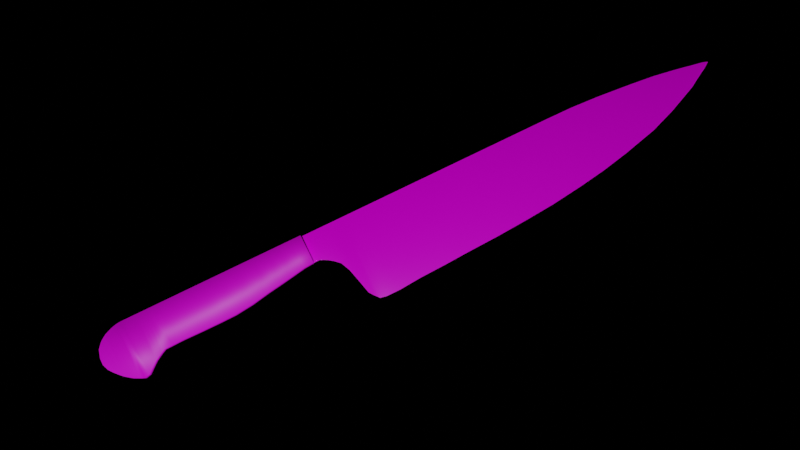 # Source: Kitchenknife_lowpoly.blend  (saved by Blender 2.80.75; exported with 4.5.12 LTS)
import bpy
from mathutils import Matrix  # noqa: F401  (used for matrix-valued properties, if any)

bpy.ops.wm.read_factory_settings(use_empty=True)
scene = bpy.context.scene
scene.name = 'Scene'

# ---- collections
col_collection = bpy.data.collections.new('Collection'); scene.collection.children.link(col_collection)

# ---- images (referenced by path relative to the original .blend; pixels are not part of the script)
import os
ASSET_DIR = os.environ.get("B2B_ASSET_DIR", "")  # directory of the original .blend (textures are referenced by path, not embedded)
HERE = os.path.dirname(os.path.abspath(__file__))  # packed textures are extracted next to this script under _unpacked/

def load_image(name, relpath, width, height, colorspace="sRGB"):
    """Load a texture the original file referenced (path relative to the .blend, or extracted next to this script)."""
    p = next((c for c in (os.path.join(HERE, relpath), os.path.join(ASSET_DIR, relpath)) if relpath and os.path.exists(c)), "")
    if p:
        img = bpy.data.images.load(p, check_existing=True)
        img.name = name
    else:  # same state as the original file: an image datablock whose file is absent (Cycles renders it pink)
        img = bpy.data.images.new(name, width, height)
        img.source = "FILE"
        img.filepath = "//" + (relpath or name)
    img.colorspace_settings.name = colorspace
    return img
img_knifetexture_jpg = load_image('KnifeTexture.jpg', 'Texture/KnifeTexture.jpg', 1024, 1024, 'sRGB')

# ---- materials (node trees are filled in below, after node groups)
mat_handle = bpy.data.materials.new('Handle')
mat_blade = bpy.data.materials.new('Blade')

# ---- material node trees
mat_handle.use_nodes = True; mat_handle.node_tree.nodes.clear()
_N = mat_handle.node_tree.nodes; _L = mat_handle.node_tree.links
n0 = _N.new('ShaderNodeOutputMaterial'); n0.name = 'Material Output'; n0.location = (300, 300)
n1 = _N.new('ShaderNodeBsdfPrincipled'); n1.name = 'Principled BSDF'; n1.location = (10, 300)
n1.distribution = 'GGX'
n1.subsurface_method = 'BURLEY'
n1.inputs[3].default_value = 1.45
n1.inputs[27].default_value = (0.0, 0.0, 0.0, 1.0)
n1.inputs[28].default_value = 1.0
n2 = _N.new('ShaderNodeTexImage'); n2.name = 'Image Texture'; n2.location = (-337, 244)
n2.image = img_knifetexture_jpg
_L.new(n1.outputs[0], n0.inputs[0])
_L.new(n2.outputs[0], n1.inputs[0])
n0.is_active_output = True
mat_blade.use_nodes = True; mat_blade.node_tree.nodes.clear()
_N = mat_blade.node_tree.nodes; _L = mat_blade.node_tree.links
n0 = _N.new('ShaderNodeOutputMaterial'); n0.name = 'Material Output'; n0.location = (300, 300)
n1 = _N.new('ShaderNodeBsdfPrincipled'); n1.name = 'Principled BSDF'; n1.location = (10, 300)
n1.distribution = 'GGX'
n1.subsurface_method = 'BURLEY'
n1.inputs[2].default_value = 0.2
n1.inputs[3].default_value = 1.45
n1.inputs[13].default_value = 0.8
n1.inputs[27].default_value = (0.0, 0.0, 0.0, 1.0)
n1.inputs[28].default_value = 1.0
n2 = _N.new('ShaderNodeTexImage'); n2.name = 'Image Texture'; n2.location = (-373, 228)
n2.image = img_knifetexture_jpg
_L.new(n1.outputs[0], n0.inputs[0])
_L.new(n2.outputs[0], n1.inputs[0])
n0.is_active_output = True

# ---- world
world_world = bpy.data.worlds.new('World'); scene.world = world_world
world_world.use_nodes = True; world_world.node_tree.nodes.clear()
_N = world_world.node_tree.nodes; _L = world_world.node_tree.links
n0 = _N.new('ShaderNodeOutputWorld'); n0.name = 'World Output'; n0.location = (300, 300)
n1 = _N.new('ShaderNodeBackground'); n1.name = 'Background'; n1.location = (10, 300)
n1.inputs[0].default_value = (0.0, 0.0, 0.0, 1.0)
_L.new(n1.outputs[0], n0.inputs[0])
n0.is_active_output = True
world_world.color = (0.05088, 0.05088, 0.05088)
world_world.use_sun_shadow = False
world_world.sun_shadow_jitter_overblur = 0.0

# ---- cameras
cam_camera = bpy.data.cameras.new('Camera')
cam_camera.clip_end = 100.0
cam_camera.ortho_scale = 7.314

# ---- lights
light_light = bpy.data.lights.new('Light', 'POINT')
light_light.transmission_factor = 0.0
light_light.energy = 1000.0
light_light.shadow_soft_size = 0.1
light_light.shadow_maximum_resolution = 0.006
light_light.use_absolute_resolution = True

# ---- meshes
me_cube_002 = bpy.data.meshes.new('Cube.002')
me_cube_002.from_pydata([(-2.646, -3.525, -1.0), (-2.646, -3.525, 1.0), (-2.646, 1.622, -1.0), (-2.646, 1.622, 1.0), (-2.253, -2.727, -1.0), (-2.253, -2.727, 1.0), (-2.253, 1.622, -1.0), (-2.253, 1.622, 1.0), (-2.835, -3.632, -1.0), (-2.835, -3.632, 1.0), (-2.835, 1.622, -1.0), (-2.835, 1.622, 1.0), (-2.986, -3.479, -1.0), (-2.986, -3.479, 1.0), (-2.986, 1.578, -1.0), (-2.986, 1.578, 1.0), (-3.194, -3.233, -1.0), (-3.194, -3.233, 1.0), (-3.194, 1.445, -1.0), (-3.194, 1.445, 1.0), (-3.453, -2.773, -1.0), (-3.453, -2.773, 1.0), (-3.453, 1.193, -1.0), (-3.453, 1.193, 1.0), (-3.547, -2.558, -1.0), (-3.547, -2.558, 1.0), (-3.547, 1.038, -1.0), (-3.547, 1.038, 1.0), (-3.673, -2.24, -1.0), (-3.673, -2.24, 1.0), (-3.673, 0.8232, -1.0), (-3.673, 0.8232, 1.0), (-3.78, -1.944, -1.0), (-3.78, -1.944, 1.0), (-3.78, 0.5421, -1.0), (-3.78, 0.5421, 1.0), (-3.875, -1.641, -1.0), (-3.875, -1.641, 1.0), (-3.875, 0.2535, -1.0), (-3.875, 0.2535, 1.0), (-3.963, -1.101, -1.0), (-3.963, -1.101, 1.0), (-3.963, -0.4864, -1.0), (-3.963, -0.4864, 1.0), (-2.096, -2.498, -1.0), (-2.096, -2.498, 1.0), (-2.096, 1.622, -1.0), (-2.096, 1.622, 1.0), (-1.944, -2.29, -1.0), (-1.944, -2.29, 1.0), (-1.944, 1.622, -1.0), (-1.944, 1.622, 1.0), (-1.812, -2.135, -1.0), (-1.812, -2.135, 1.0), (-1.812, 1.622, -1.0), (-1.812, 1.622, 1.0), (-1.478, -2.12, -1.0), (-1.478, -2.12, 1.0), (-1.478, 1.622, -1.0), (-1.478, 1.622, 1.0), (-1.125, -2.098, -1.0), (-1.125, -2.098, 1.0), (-1.125, 1.622, -1.0), (-1.125, 1.622, 1.0), (-0.4186, -2.128, -1.0), (-0.4186, -2.128, 1.0), (-0.4186, 1.622, -1.0), (-0.4186, 1.622, 1.0), (0.3128, -2.135, -1.0), (0.3128, -2.135, 1.0), (0.3128, 1.622, -1.0), (0.3128, 1.622, 1.0), (0.8991, -2.113, -1.0), (0.8991, -2.113, 1.0), (0.8991, 1.622, -1.0), (0.8991, 1.622, 1.0), (1.58, -1.935, -1.0), (1.58, -1.935, 1.0), (1.58, 1.622, -1.0), (1.58, 1.622, 1.0), (2.274, -1.625, -1.0), (2.274, -1.625, 1.0), (2.274, 1.622, -1.0), (2.274, 1.622, 1.0), (2.841, -1.417, -1.0), (2.841, -1.417, 1.0), (2.841, 1.622, -1.0), (2.841, 1.622, 1.0), (3.27, -1.247, -1.0), (3.27, -1.247, 1.0), (3.27, 1.622, -1.0), (3.27, 1.622, 1.0), (3.78, -1.033, -1.0), (3.78, -1.033, 1.0), (3.78, 1.622, -1.0), (3.78, 1.622, 1.0), (4.146, -0.9734, -1.0), (4.146, -0.9734, 1.0), (4.146, 1.622, -1.0), (4.146, 1.622, 1.0)], [], [(1, 3, 11, 9), (2, 3, 7, 6), (5, 4, 44, 45), (4, 5, 1, 0), (2, 6, 4, 0), (7, 3, 1, 5), (11, 10, 14, 15), (2, 0, 8, 10), (3, 2, 10, 11), (0, 1, 9, 8), (13, 15, 19, 17), (8, 9, 13, 12), (9, 11, 15, 13), (10, 8, 12, 14), (19, 18, 22, 23), (14, 12, 16, 18), (15, 14, 18, 19), (12, 13, 17, 16), (20, 21, 25, 24), (16, 17, 21, 20), (17, 19, 23, 21), (18, 16, 20, 22), (25, 27, 31, 29), (21, 23, 27, 25), (22, 20, 24, 26), (23, 22, 26, 27), (31, 30, 34, 35), (26, 24, 28, 30), (27, 26, 30, 31), (24, 25, 29, 28), (33, 35, 39, 37), (28, 29, 33, 32), (29, 31, 35, 33), (30, 28, 32, 34), (37, 39, 43, 41), (34, 32, 36, 38), (35, 34, 38, 39), (32, 33, 37, 36), (40, 41, 43, 42), (38, 36, 40, 42), (39, 38, 42, 43), (36, 37, 41, 40), (47, 45, 49, 51), (4, 6, 46, 44), (7, 5, 45, 47), (6, 7, 47, 46), (50, 51, 55, 54), (46, 47, 51, 50), (45, 44, 48, 49), (44, 46, 50, 48), (53, 52, 56, 57), (49, 48, 52, 53), (48, 50, 54, 52), (51, 49, 53, 55), (59, 57, 61, 63), (52, 54, 58, 56), (55, 53, 57, 59), (54, 55, 59, 58), (61, 60, 64, 65), (58, 59, 63, 62), (57, 56, 60, 61), (56, 58, 62, 60), (64, 66, 70, 68), (60, 62, 66, 64), (63, 61, 65, 67), (62, 63, 67, 66), (71, 69, 73, 75), (67, 65, 69, 71), (66, 67, 71, 70), (65, 64, 68, 69), (73, 72, 76, 77), (70, 71, 75, 74), (69, 68, 72, 73), (68, 70, 74, 72), (79, 77, 81, 83), (72, 74, 78, 76), (75, 73, 77, 79), (74, 75, 79, 78), (83, 81, 85, 87), (78, 79, 83, 82), (77, 76, 80, 81), (76, 78, 82, 80), (85, 84, 88, 89), (82, 83, 87, 86), (81, 80, 84, 85), (80, 82, 86, 84), (91, 89, 93, 95), (84, 86, 90, 88), (87, 85, 89, 91), (86, 87, 91, 90), (94, 95, 99, 98), (90, 91, 95, 94), (89, 88, 92, 93), (88, 90, 94, 92), (98, 99, 97, 96), (93, 92, 96, 97), (92, 94, 98, 96), (95, 93, 97, 99)])
me_cube_002.polygons.foreach_set('use_smooth', [True] * 98)
_uv = me_cube_002.uv_layers.new(name='UVMap')
_uv.uv.foreach_set('vector', [0.5219, 0.08228, 0.4389, 0.08228, 0.4389, 0.07485, 0.5236, 0.07485, 0.4389, 0.08228, 0.4389, 0.08228, 0.4389, 0.09767, 0.4389, 0.09767, 0.509, 0.09767, 0.509, 0.09767, 0.5053, 0.1039, 0.5053, 0.1039, 0.509, 0.09767, 0.509, 0.09767, 0.5219, 0.08228, 0.5219, 0.08228, 0.4389, 0.08228, 0.4389, 0.09767, 0.509, 0.09767, 0.5219, 0.08228, 0.4389, 0.09767, 0.4389, 0.08228, 0.5219, 0.08228, 0.509, 0.09767, 0.4389, 0.07485, 0.4389, 0.07485, 0.4396, 0.06891, 0.4396, 0.06891, 0.4389, 0.08228, 0.5219, 0.08228, 0.5236, 0.07485, 0.4389, 0.07485, 0.4389, 0.08228, 0.4389, 0.08228, 0.4389, 0.07485, 0.4389, 0.07485, 0.5219, 0.08228, 0.5219, 0.08228, 0.5236, 0.07485, 0.5236, 0.07485, 0.5211, 0.06891, 0.4396, 0.06891, 0.4417, 0.06075, 0.5172, 0.06075, 0.5236, 0.07485, 0.5236, 0.07485, 0.5211, 0.06891, 0.5211, 0.06891, 0.5236, 0.07485, 0.4389, 0.07485, 0.4396, 0.06891, 0.5211, 0.06891, 0.4389, 0.07485, 0.5236, 0.07485, 0.5211, 0.06891, 0.4396, 0.06891, 0.4417, 0.06075, 0.4417, 0.06075, 0.4458, 0.0506, 0.4458, 0.0506, 0.4396, 0.06891, 0.5211, 0.06891, 0.5172, 0.06075, 0.4417, 0.06075, 0.4396, 0.06891, 0.4396, 0.06891, 0.4417, 0.06075, 0.4417, 0.06075, 0.5211, 0.06891, 0.5211, 0.06891, 0.5172, 0.06075, 0.5172, 0.06075, 0.5098, 0.0506, 0.5098, 0.0506, 0.5063, 0.04689, 0.5063, 0.04689, 0.5172, 0.06075, 0.5172, 0.06075, 0.5098, 0.0506, 0.5098, 0.0506, 0.5172, 0.06075, 0.4417, 0.06075, 0.4458, 0.0506, 0.5098, 0.0506, 0.4417, 0.06075, 0.5172, 0.06075, 0.5098, 0.0506, 0.4458, 0.0506, 0.5063, 0.04689, 0.4483, 0.04689, 0.4518, 0.04194, 0.5012, 0.04194, 0.5098, 0.0506, 0.4458, 0.0506, 0.4483, 0.04689, 0.5063, 0.04689, 0.4458, 0.0506, 0.5098, 0.0506, 0.5063, 0.04689, 0.4483, 0.04689, 0.4458, 0.0506, 0.4458, 0.0506, 0.4483, 0.04689, 0.4483, 0.04689, 0.4518, 0.04194, 0.4518, 0.04194, 0.4563, 0.03773, 0.4563, 0.03773, 0.4483, 0.04689, 0.5063, 0.04689, 0.5012, 0.04194, 0.4518, 0.04194, 0.4483, 0.04689, 0.4483, 0.04689, 0.4518, 0.04194, 0.4518, 0.04194, 0.5063, 0.04689, 0.5063, 0.04689, 0.5012, 0.04194, 0.5012, 0.04194, 0.4964, 0.03773, 0.4563, 0.03773, 0.4609, 0.03402, 0.4915, 0.03402, 0.5012, 0.04194, 0.5012, 0.04194, 0.4964, 0.03773, 0.4964, 0.03773, 0.5012, 0.04194, 0.4518, 0.04194, 0.4563, 0.03773, 0.4964, 0.03773, 0.4518, 0.04194, 0.5012, 0.04194, 0.4964, 0.03773, 0.4563, 0.03773, 0.4915, 0.03402, 0.4609, 0.03402, 0.4729, 0.03056, 0.4828, 0.03056, 0.4563, 0.03773, 0.4964, 0.03773, 0.4915, 0.03402, 0.4609, 0.03402, 0.4563, 0.03773, 0.4563, 0.03773, 0.4609, 0.03402, 0.4609, 0.03402, 0.4964, 0.03773, 0.4964, 0.03773, 0.4915, 0.03402, 0.4915, 0.03402, 0.4828, 0.03056, 0.4828, 0.03056, 0.4729, 0.03056, 0.4729, 0.03056, 0.4609, 0.03402, 0.4915, 0.03402, 0.4828, 0.03056, 0.4729, 0.03056, 0.4609, 0.03402, 0.4609, 0.03402, 0.4729, 0.03056, 0.4729, 0.03056, 0.4915, 0.03402, 0.4915, 0.03402, 0.4828, 0.03056, 0.4828, 0.03056, 0.4389, 0.1039, 0.5053, 0.1039, 0.502, 0.1098, 0.4389, 0.1098, 0.509, 0.09767, 0.4389, 0.09767, 0.4389, 0.1039, 0.5053, 0.1039, 0.4389, 0.09767, 0.509, 0.09767, 0.5053, 0.1039, 0.4389, 0.1039, 0.4389, 0.09767, 0.4389, 0.09767, 0.4389, 0.1039, 0.4389, 0.1039, 0.4389, 0.1098, 0.4389, 0.1098, 0.4389, 0.115, 0.4389, 0.115, 0.4389, 0.1039, 0.4389, 0.1039, 0.4389, 0.1098, 0.4389, 0.1098, 0.5053, 0.1039, 0.5053, 0.1039, 0.502, 0.1098, 0.502, 0.1098, 0.5053, 0.1039, 0.4389, 0.1039, 0.4389, 0.1098, 0.502, 0.1098, 0.4995, 0.115, 0.4995, 0.115, 0.4992, 0.1281, 0.4992, 0.1281, 0.502, 0.1098, 0.502, 0.1098, 0.4995, 0.115, 0.4995, 0.115, 0.502, 0.1098, 0.4389, 0.1098, 0.4389, 0.115, 0.4995, 0.115, 0.4389, 0.1098, 0.502, 0.1098, 0.4995, 0.115, 0.4389, 0.115, 0.4389, 0.1281, 0.4992, 0.1281, 0.4989, 0.142, 0.4389, 0.142, 0.4995, 0.115, 0.4389, 0.115, 0.4389, 0.1281, 0.4992, 0.1281, 0.4389, 0.115, 0.4995, 0.115, 0.4992, 0.1281, 0.4389, 0.1281, 0.4389, 0.115, 0.4389, 0.115, 0.4389, 0.1281, 0.4389, 0.1281, 0.4989, 0.142, 0.4989, 0.142, 0.4994, 0.1697, 0.4994, 0.1697, 0.4389, 0.1281, 0.4389, 0.1281, 0.4389, 0.142, 0.4389, 0.142, 0.4992, 0.1281, 0.4992, 0.1281, 0.4989, 0.142, 0.4989, 0.142, 0.4992, 0.1281, 0.4389, 0.1281, 0.4389, 0.142, 0.4989, 0.142, 0.4994, 0.1697, 0.4389, 0.1697, 0.4389, 0.1984, 0.4995, 0.1984, 0.4989, 0.142, 0.4389, 0.142, 0.4389, 0.1697, 0.4994, 0.1697, 0.4389, 0.142, 0.4989, 0.142, 0.4994, 0.1697, 0.4389, 0.1697, 0.4389, 0.142, 0.4389, 0.142, 0.4389, 0.1697, 0.4389, 0.1697, 0.4389, 0.1984, 0.4995, 0.1984, 0.4991, 0.2214, 0.4389, 0.2214, 0.4389, 0.1697, 0.4994, 0.1697, 0.4995, 0.1984, 0.4389, 0.1984, 0.4389, 0.1697, 0.4389, 0.1697, 0.4389, 0.1984, 0.4389, 0.1984, 0.4994, 0.1697, 0.4994, 0.1697, 0.4995, 0.1984, 0.4995, 0.1984, 0.4991, 0.2214, 0.4991, 0.2214, 0.4963, 0.2481, 0.4963, 0.2481, 0.4389, 0.1984, 0.4389, 0.1984, 0.4389, 0.2214, 0.4389, 0.2214, 0.4995, 0.1984, 0.4995, 0.1984, 0.4991, 0.2214, 0.4991, 0.2214, 0.4995, 0.1984, 0.4389, 0.1984, 0.4389, 0.2214, 0.4991, 0.2214, 0.4389, 0.2481, 0.4963, 0.2481, 0.4912, 0.2753, 0.4389, 0.2753, 0.4991, 0.2214, 0.4389, 0.2214, 0.4389, 0.2481, 0.4963, 0.2481, 0.4389, 0.2214, 0.4991, 0.2214, 0.4963, 0.2481, 0.4389, 0.2481, 0.4389, 0.2214, 0.4389, 0.2214, 0.4389, 0.2481, 0.4389, 0.2481, 0.4389, 0.2753, 0.4912, 0.2753, 0.4879, 0.2976, 0.4389, 0.2976, 0.4389, 0.2481, 0.4389, 0.2481, 0.4389, 0.2753, 0.4389, 0.2753, 0.4963, 0.2481, 0.4963, 0.2481, 0.4912, 0.2753, 0.4912, 0.2753, 0.4963, 0.2481, 0.4389, 0.2481, 0.4389, 0.2753, 0.4912, 0.2753, 0.4879, 0.2976, 0.4879, 0.2976, 0.4852, 0.3144, 0.4852, 0.3144, 0.4389, 0.2753, 0.4389, 0.2753, 0.4389, 0.2976, 0.4389, 0.2976, 0.4912, 0.2753, 0.4912, 0.2753, 0.4879, 0.2976, 0.4879, 0.2976, 0.4912, 0.2753, 0.4389, 0.2753, 0.4389, 0.2976, 0.4879, 0.2976, 0.4389, 0.3144, 0.4852, 0.3144, 0.4817, 0.3345, 0.4389, 0.3345, 0.4879, 0.2976, 0.4389, 0.2976, 0.4389, 0.3144, 0.4852, 0.3144, 0.4389, 0.2976, 0.4879, 0.2976, 0.4852, 0.3144, 0.4389, 0.3144, 0.4389, 0.2976, 0.4389, 0.2976, 0.4389, 0.3144, 0.4389, 0.3144, 0.4389, 0.3345, 0.4389, 0.3345, 0.4389, 0.3488, 0.4389, 0.3488, 0.4389, 0.3144, 0.4389, 0.3144, 0.4389, 0.3345, 0.4389, 0.3345, 0.4852, 0.3144, 0.4852, 0.3144, 0.4817, 0.3345, 0.4817, 0.3345, 0.4852, 0.3144, 0.4389, 0.3144, 0.4389, 0.3345, 0.4817, 0.3345, 0.4389, 0.3488, 0.4389, 0.3488, 0.4807, 0.3488, 0.4807, 0.3488, 0.4817, 0.3345, 0.4817, 0.3345, 0.4807, 0.3488, 0.4807, 0.3488, 0.4817, 0.3345, 0.4389, 0.3345, 0.4389, 0.3488, 0.4807, 0.3488, 0.4389, 0.3345, 0.4817, 0.3345, 0.4807, 0.3488, 0.4389, 0.3488])
me_cube_002.materials.append(mat_handle)
me_cube_002.use_remesh_preserve_volume = False
me_cube_002.use_remesh_preserve_attributes = False
me_cube_002.use_mirror_vertex_groups = False
me_cube_002.update()
me_cube_003 = bpy.data.meshes.new('Cube.003')
me_cube_003.from_pydata([(-1.0, -1.287, -1.0), (-1.0, -1.287, 1.0), (-1.0, 1.177, -1.0), (-1.0, 1.177, 1.0), (-0.6893, -1.287, -1.0), (-0.6893, -1.287, 1.0), (-0.6893, 1.177, -1.0), (-0.6893, 1.177, 1.0), (-0.4842, -1.287, -1.0), (-0.4842, -1.287, 1.0), (-0.4842, 1.431, -1.0), (-0.4842, 1.431, 1.0), (-0.2959, -1.287, -1.0), (-0.2959, -1.287, 1.0), (-0.2959, 1.775, -1.0), (-0.2959, 1.775, 1.0), (-0.1133, -1.287, -1.0), (-0.1133, -1.287, 1.0), (-0.1133, 2.224, -1.0), (-0.1133, 2.224, 1.0), (0.02668, -1.287, -1.0), (0.02668, -1.287, 1.0), (0.02668, 3.033, -1.0), (0.02668, 3.033, 1.0), (0.134, -1.287, -1.0), (0.134, -1.287, 1.0), (0.134, 4.065, -1.0), (0.134, 4.065, 1.0), (0.2639, -1.287, -1.0), (0.2639, -1.287, 1.0), (0.2639, 5.427, -1.0), (0.2639, 5.427, 1.0), (0.3769, -1.287, -1.0), (0.3769, -1.287, 1.0), (0.3769, 5.846, -1.0), (0.3769, 5.846, 1.0), (0.5237, -1.287, -1.0), (0.5237, -1.287, 1.0), (0.5237, 6.28, -1.0), (0.5237, 6.28, 1.0), (0.7384, -1.287, -1.0), (0.7384, -1.287, 1.0), (0.7384, 6.385, -1.0), (0.7384, 6.385, 1.0), (1.196, -1.287, -1.0), (1.196, -1.287, 1.0), (1.196, 6.385, -1.0), (1.196, 6.385, 1.0), (1.955, -1.287, -1.0), (1.955, -1.287, 1.0), (1.955, 6.23, -1.0), (1.955, 6.23, 1.0), (2.815, -1.287, -1.0), (2.815, -1.287, 1.0), (2.815, 6.152, -1.0), (2.815, 6.152, 1.0), (3.743, -1.287, -1.0), (3.743, -1.287, 1.0), (3.743, 6.023, -1.0), (3.743, 6.023, 1.0), (4.755, -1.287, -1.0), (4.755, -1.287, 1.0), (4.755, 5.919, -1.0), (4.755, 5.919, 1.0), (5.834, -1.287, -1.0), (5.834, -1.287, 1.0), (5.834, 5.738, -1.0), (5.834, 5.738, 1.0), (6.795, -1.287, -1.0), (6.795, -1.287, 1.0), (6.795, 5.532, -1.0), (6.795, 5.532, 1.0), (7.892, -1.287, -1.0), (7.892, -1.287, 1.0), (7.892, 5.169, -1.0), (7.892, 5.169, 1.0), (8.769, -1.261, -1.0), (8.769, -1.261, 1.0), (8.769, 4.807, -1.0), (8.769, 4.807, 1.0), (9.679, -1.132, -1.0), (9.679, -1.132, 1.0), (9.679, 4.316, -1.0), (9.679, 4.316, 1.0), (10.83, -0.8731, -1.0), (10.83, -0.8731, 1.0), (10.83, 3.566, -1.0), (10.83, 3.566, 1.0), (11.67, -0.6403, -1.0), (11.67, -0.6403, 1.0), (11.67, 2.764, -1.0), (11.67, 2.764, 1.0), (12.29, -0.3817, -1.0), (12.29, -0.3817, 1.0), (12.29, 2.04, -1.0), (12.29, 2.04, 1.0), (12.62, -0.2265, -1.0), (12.62, -0.2265, 1.0), (12.62, 1.652, -1.0), (12.62, 1.652, 1.0), (12.87, -0.09721, -1.0), (12.87, -0.09721, 1.0), (12.87, 1.251, -1.0), (12.87, 1.251, 1.0), (13.08, 0.00624, -1.0), (13.08, 0.00624, 1.0), (13.08, 0.9281, -1.0), (13.08, 0.9281, 1.0), (13.29, 0.1012, -1.0), (13.29, 0.1012, 1.0), (13.29, 0.6178, -1.0), (13.29, 0.6178, 1.0), (13.38, 0.1762, -1.0), (13.38, 0.1762, 1.0), (13.38, 0.4465, -1.0), (13.38, 0.4465, 1.0), (13.47, 0.2516, -1.0), (13.47, 0.2516, 1.0), (13.47, 0.2725, -1.0), (13.47, 0.2725, 1.0), (-1.0, -1.287, 0.0), (-1.0, 1.177, 0.0), (-0.6893, 1.177, 0.0), (-0.6893, -1.287, 0.0), (-0.4842, 1.431, 0.0), (-0.4842, -1.287, 0.0), (-0.2959, 1.775, 0.0), (-0.2959, -1.287, 0.0), (-0.1133, 2.224, 0.0), (-0.1133, -1.287, 0.0), (0.02668, 3.033, 0.0), (0.02668, -1.287, 0.0), (0.134, 4.065, 0.0), (0.134, -1.287, 0.0), (0.2639, 5.427, 0.0), (0.2639, -1.287, 0.0), (0.3769, 5.846, 0.0), (0.3769, -1.287, 0.0), (0.5237, 6.28, 0.0), (0.5237, -1.287, 0.0), (0.7384, 6.385, 0.0), (0.7384, -1.287, 0.0), (1.196, 6.385, 0.0), (1.196, -1.287, 0.0), (1.955, 6.23, 0.0), (1.955, -1.287, 0.0), (2.815, 6.152, 0.0), (2.815, -1.287, 0.0), (3.743, 6.023, 0.0), (3.743, -1.287, 0.0), (4.755, 5.919, 0.0), (4.755, -1.287, 0.0), (5.834, 5.738, 0.0), (5.834, -1.287, 0.0), (6.795, 5.532, 0.0), (6.795, -1.287, 0.0), (7.892, 5.169, 0.0), (7.892, -1.287, 0.0), (8.769, 4.807, 0.0), (8.769, -1.261, 0.0), (9.679, 4.316, 0.0), (9.679, -1.132, 0.0), (10.83, 3.566, 0.0), (10.83, -0.8731, 0.0), (11.67, 2.764, 0.0), (11.67, -0.6403, 0.0), (12.29, 2.04, 0.0), (12.29, -0.3817, 0.0), (12.62, 1.652, 0.0), (12.62, -0.2265, 0.0), (12.87, 1.251, 0.0), (12.87, -0.09721, 0.0), (13.08, 0.9281, 0.0), (13.08, 0.00624, 0.0), (13.29, 0.6178, 0.0), (13.29, 0.1012, 0.0), (13.38, 0.4465, 0.0), (13.38, 0.1762, 0.0), (13.47, 0.2725, 0.0), (13.47, 0.2516, 0.0)], [], [(120, 1, 3, 121), (121, 3, 7, 122), (7, 5, 9, 11), (123, 5, 1, 120), (2, 6, 4, 0), (7, 3, 1, 5), (11, 9, 13, 15), (122, 7, 11, 124), (123, 4, 8, 125), (4, 6, 10, 8), (127, 12, 16, 129), (124, 11, 15, 126), (125, 8, 12, 127), (8, 10, 14, 12), (19, 17, 21, 23), (12, 14, 18, 16), (15, 13, 17, 19), (126, 15, 19, 128), (23, 21, 25, 27), (128, 19, 23, 130), (129, 16, 20, 131), (16, 18, 22, 20), (133, 24, 28, 135), (130, 23, 27, 132), (131, 20, 24, 133), (20, 22, 26, 24), (31, 29, 33, 35), (24, 26, 30, 28), (27, 25, 29, 31), (132, 27, 31, 134), (136, 35, 39, 138), (134, 31, 35, 136), (135, 28, 32, 137), (28, 30, 34, 32), (139, 36, 40, 141), (137, 32, 36, 139), (32, 34, 38, 36), (35, 33, 37, 39), (43, 41, 45, 47), (36, 38, 42, 40), (39, 37, 41, 43), (138, 39, 43, 140), (143, 44, 48, 145), (140, 43, 47, 142), (141, 40, 44, 143), (40, 42, 46, 44), (48, 50, 54, 52), (44, 46, 50, 48), (47, 45, 49, 51), (142, 47, 51, 144), (55, 53, 57, 59), (51, 49, 53, 55), (144, 51, 55, 146), (145, 48, 52, 147), (149, 56, 60, 151), (146, 55, 59, 148), (147, 52, 56, 149), (52, 54, 58, 56), (63, 61, 65, 67), (56, 58, 62, 60), (59, 57, 61, 63), (148, 59, 63, 150), (67, 65, 69, 71), (150, 63, 67, 152), (151, 60, 64, 153), (60, 62, 66, 64), (155, 68, 72, 157), (152, 67, 71, 154), (153, 64, 68, 155), (64, 66, 70, 68), (75, 73, 77, 79), (68, 70, 74, 72), (71, 69, 73, 75), (154, 71, 75, 156), (158, 79, 83, 160), (156, 75, 79, 158), (157, 72, 76, 159), (72, 74, 78, 76), (161, 80, 84, 163), (159, 76, 80, 161), (76, 78, 82, 80), (79, 77, 81, 83), (87, 85, 89, 91), (80, 82, 86, 84), (83, 81, 85, 87), (160, 83, 87, 162), (165, 88, 92, 167), (162, 87, 91, 164), (163, 84, 88, 165), (84, 86, 90, 88), (92, 94, 98, 96), (88, 90, 94, 92), (91, 89, 93, 95), (164, 91, 95, 166), (99, 97, 101, 103), (95, 93, 97, 99), (166, 95, 99, 168), (167, 92, 96, 169), (171, 100, 104, 173), (168, 99, 103, 170), (169, 96, 100, 171), (96, 98, 102, 100), (107, 105, 109, 111), (100, 102, 106, 104), (103, 101, 105, 107), (170, 103, 107, 172), (174, 111, 115, 176), (172, 107, 111, 174), (173, 104, 108, 175), (104, 106, 110, 108), (177, 112, 116, 179), (175, 108, 112, 177), (108, 110, 114, 112), (111, 109, 113, 115), (178, 119, 117, 179), (112, 114, 118, 116), (115, 113, 117, 119), (176, 115, 119, 178), (114, 176, 178, 118), (118, 178, 179, 116), (109, 175, 177, 113), (113, 177, 179, 117), (105, 173, 175, 109), (106, 172, 174, 110), (110, 174, 176, 114), (102, 170, 172, 106), (97, 169, 171, 101), (98, 168, 170, 102), (101, 171, 173, 105), (93, 167, 169, 97), (94, 166, 168, 98), (90, 164, 166, 94), (85, 163, 165, 89), (86, 162, 164, 90), (89, 165, 167, 93), (82, 160, 162, 86), (77, 159, 161, 81), (81, 161, 163, 85), (73, 157, 159, 77), (74, 156, 158, 78), (78, 158, 160, 82), (70, 154, 156, 74), (65, 153, 155, 69), (66, 152, 154, 70), (69, 155, 157, 73), (61, 151, 153, 65), (62, 150, 152, 66), (58, 148, 150, 62), (53, 147, 149, 57), (54, 146, 148, 58), (57, 149, 151, 61), (49, 145, 147, 53), (50, 144, 146, 54), (46, 142, 144, 50), (41, 141, 143, 45), (42, 140, 142, 46), (45, 143, 145, 49), (38, 138, 140, 42), (33, 137, 139, 37), (37, 139, 141, 41), (29, 135, 137, 33), (30, 134, 136, 34), (34, 136, 138, 38), (26, 132, 134, 30), (21, 131, 133, 25), (22, 130, 132, 26), (25, 133, 135, 29), (17, 129, 131, 21), (18, 128, 130, 22), (14, 126, 128, 18), (9, 125, 127, 13), (10, 124, 126, 14), (13, 127, 129, 17), (5, 123, 125, 9), (6, 122, 124, 10), (4, 123, 120, 0), (2, 121, 122, 6), (0, 120, 121, 2)])
me_cube_003.polygons.foreach_set('use_smooth', [True] * 178)
_uv = me_cube_003.uv_layers.new(name='UVMap')
_uv.uv.foreach_set('vector', [0.4386, 0.3506, 0.4386, 0.3506, 0.4791, 0.3506, 0.4791, 0.3506, 0.4791, 0.3506, 0.4791, 0.3506, 0.4791, 0.3578, 0.4791, 0.3578, 0.4791, 0.3578, 0.4386, 0.3578, 0.4386, 0.3667, 0.4833, 0.3667, 0.4386, 0.3578, 0.4386, 0.3578, 0.4386, 0.3506, 0.4386, 0.3506, 0.4791, 0.3506, 0.4791, 0.3578, 0.4386, 0.3578, 0.4386, 0.3506, 0.4791, 0.3578, 0.4791, 0.3506, 0.4386, 0.3506, 0.4386, 0.3578, 0.4833, 0.3667, 0.4386, 0.3667, 0.4386, 0.3749, 0.4889, 0.3749, 0.4791, 0.3578, 0.4791, 0.3578, 0.4833, 0.3667, 0.4833, 0.3667, 0.4386, 0.3578, 0.4386, 0.3578, 0.4386, 0.3667, 0.4386, 0.3667, 0.4386, 0.3578, 0.4791, 0.3578, 0.4833, 0.3667, 0.4386, 0.3667, 0.4386, 0.3749, 0.4386, 0.3749, 0.4386, 0.3829, 0.4386, 0.3829, 0.4833, 0.3667, 0.4833, 0.3667, 0.4889, 0.3749, 0.4889, 0.3749, 0.4386, 0.3667, 0.4386, 0.3667, 0.4386, 0.3749, 0.4386, 0.3749, 0.4386, 0.3667, 0.4833, 0.3667, 0.4889, 0.3749, 0.4386, 0.3749, 0.4963, 0.3829, 0.4386, 0.3829, 0.4386, 0.389, 0.5096, 0.389, 0.4386, 0.3749, 0.4889, 0.3749, 0.4963, 0.3829, 0.4386, 0.3829, 0.4889, 0.3749, 0.4386, 0.3749, 0.4386, 0.3829, 0.4963, 0.3829, 0.4889, 0.3749, 0.4889, 0.3749, 0.4963, 0.3829, 0.4963, 0.3829, 0.5096, 0.389, 0.4386, 0.389, 0.4386, 0.3937, 0.5265, 0.3937, 0.4963, 0.3829, 0.4963, 0.3829, 0.5096, 0.389, 0.5096, 0.389, 0.4386, 0.3829, 0.4386, 0.3829, 0.4386, 0.389, 0.4386, 0.389, 0.4386, 0.3829, 0.4963, 0.3829, 0.5096, 0.389, 0.4386, 0.389, 0.4386, 0.3937, 0.4386, 0.3937, 0.4386, 0.3993, 0.4386, 0.3993, 0.5096, 0.389, 0.5096, 0.389, 0.5265, 0.3937, 0.5265, 0.3937, 0.4386, 0.389, 0.4386, 0.389, 0.4386, 0.3937, 0.4386, 0.3937, 0.4386, 0.389, 0.5096, 0.389, 0.5265, 0.3937, 0.4386, 0.3937, 0.5489, 0.3993, 0.4386, 0.3993, 0.4386, 0.4042, 0.5558, 0.4042, 0.4386, 0.3937, 0.5265, 0.3937, 0.5489, 0.3993, 0.4386, 0.3993, 0.5265, 0.3937, 0.4386, 0.3937, 0.4386, 0.3993, 0.5489, 0.3993, 0.5265, 0.3937, 0.5265, 0.3937, 0.5489, 0.3993, 0.5489, 0.3993, 0.5558, 0.4042, 0.5558, 0.4042, 0.563, 0.4106, 0.563, 0.4106, 0.5489, 0.3993, 0.5489, 0.3993, 0.5558, 0.4042, 0.5558, 0.4042, 0.4386, 0.3993, 0.4386, 0.3993, 0.4386, 0.4042, 0.4386, 0.4042, 0.4386, 0.3993, 0.5489, 0.3993, 0.5558, 0.4042, 0.4386, 0.4042, 0.4386, 0.4106, 0.4386, 0.4106, 0.4386, 0.42, 0.4386, 0.42, 0.4386, 0.4042, 0.4386, 0.4042, 0.4386, 0.4106, 0.4386, 0.4106, 0.4386, 0.4042, 0.5558, 0.4042, 0.563, 0.4106, 0.4386, 0.4106, 0.5558, 0.4042, 0.4386, 0.4042, 0.4386, 0.4106, 0.563, 0.4106, 0.5647, 0.42, 0.4386, 0.42, 0.4386, 0.4399, 0.5647, 0.4399, 0.4386, 0.4106, 0.563, 0.4106, 0.5647, 0.42, 0.4386, 0.42, 0.563, 0.4106, 0.4386, 0.4106, 0.4386, 0.42, 0.5647, 0.42, 0.563, 0.4106, 0.563, 0.4106, 0.5647, 0.42, 0.5647, 0.42, 0.4386, 0.4399, 0.4386, 0.4399, 0.4386, 0.473, 0.4386, 0.473, 0.5647, 0.42, 0.5647, 0.42, 0.5647, 0.4399, 0.5647, 0.4399, 0.4386, 0.42, 0.4386, 0.42, 0.4386, 0.4399, 0.4386, 0.4399, 0.4386, 0.42, 0.5647, 0.42, 0.5647, 0.4399, 0.4386, 0.4399, 0.4386, 0.473, 0.5621, 0.473, 0.5608, 0.5104, 0.4386, 0.5104, 0.4386, 0.4399, 0.5647, 0.4399, 0.5621, 0.473, 0.4386, 0.473, 0.5647, 0.4399, 0.4386, 0.4399, 0.4386, 0.473, 0.5621, 0.473, 0.5647, 0.4399, 0.5647, 0.4399, 0.5621, 0.473, 0.5621, 0.473, 0.5608, 0.5104, 0.4386, 0.5104, 0.4386, 0.5508, 0.5587, 0.5508, 0.5621, 0.473, 0.4386, 0.473, 0.4386, 0.5104, 0.5608, 0.5104, 0.5621, 0.473, 0.5621, 0.473, 0.5608, 0.5104, 0.5608, 0.5104, 0.4386, 0.473, 0.4386, 0.473, 0.4386, 0.5104, 0.4386, 0.5104, 0.4386, 0.5508, 0.4386, 0.5508, 0.4386, 0.5949, 0.4386, 0.5949, 0.5608, 0.5104, 0.5608, 0.5104, 0.5587, 0.5508, 0.5587, 0.5508, 0.4386, 0.5104, 0.4386, 0.5104, 0.4386, 0.5508, 0.4386, 0.5508, 0.4386, 0.5104, 0.5608, 0.5104, 0.5587, 0.5508, 0.4386, 0.5508, 0.557, 0.5949, 0.4386, 0.5949, 0.4386, 0.6419, 0.554, 0.6419, 0.4386, 0.5508, 0.5587, 0.5508, 0.557, 0.5949, 0.4386, 0.5949, 0.5587, 0.5508, 0.4386, 0.5508, 0.4386, 0.5949, 0.557, 0.5949, 0.5587, 0.5508, 0.5587, 0.5508, 0.557, 0.5949, 0.557, 0.5949, 0.554, 0.6419, 0.4386, 0.6419, 0.4386, 0.6838, 0.5506, 0.6838, 0.557, 0.5949, 0.557, 0.5949, 0.554, 0.6419, 0.554, 0.6419, 0.4386, 0.5949, 0.4386, 0.5949, 0.4386, 0.6419, 0.4386, 0.6419, 0.4386, 0.5949, 0.557, 0.5949, 0.554, 0.6419, 0.4386, 0.6419, 0.4386, 0.6838, 0.4386, 0.6838, 0.4386, 0.7315, 0.4386, 0.7315, 0.554, 0.6419, 0.554, 0.6419, 0.5506, 0.6838, 0.5506, 0.6838, 0.4386, 0.6419, 0.4386, 0.6419, 0.4386, 0.6838, 0.4386, 0.6838, 0.4386, 0.6419, 0.554, 0.6419, 0.5506, 0.6838, 0.4386, 0.6838, 0.5447, 0.7315, 0.4386, 0.7315, 0.439, 0.7697, 0.5387, 0.7697, 0.4386, 0.6838, 0.5506, 0.6838, 0.5447, 0.7315, 0.4386, 0.7315, 0.5506, 0.6838, 0.4386, 0.6838, 0.4386, 0.7315, 0.5447, 0.7315, 0.5506, 0.6838, 0.5506, 0.6838, 0.5447, 0.7315, 0.5447, 0.7315, 0.5387, 0.7697, 0.5387, 0.7697, 0.5307, 0.8094, 0.5307, 0.8094, 0.5447, 0.7315, 0.5447, 0.7315, 0.5387, 0.7697, 0.5387, 0.7697, 0.4386, 0.7315, 0.4386, 0.7315, 0.439, 0.7697, 0.439, 0.7697, 0.4386, 0.7315, 0.5447, 0.7315, 0.5387, 0.7697, 0.439, 0.7697, 0.4411, 0.8094, 0.4411, 0.8094, 0.4454, 0.8593, 0.4454, 0.8593, 0.439, 0.7697, 0.439, 0.7697, 0.4411, 0.8094, 0.4411, 0.8094, 0.439, 0.7697, 0.5387, 0.7697, 0.5307, 0.8094, 0.4411, 0.8094, 0.5387, 0.7697, 0.439, 0.7697, 0.4411, 0.8094, 0.5307, 0.8094, 0.5183, 0.8593, 0.4454, 0.8593, 0.4492, 0.896, 0.5052, 0.896, 0.4411, 0.8094, 0.5307, 0.8094, 0.5183, 0.8593, 0.4454, 0.8593, 0.5307, 0.8094, 0.4411, 0.8094, 0.4454, 0.8593, 0.5183, 0.8593, 0.5307, 0.8094, 0.5307, 0.8094, 0.5183, 0.8593, 0.5183, 0.8593, 0.4492, 0.896, 0.4492, 0.896, 0.4535, 0.9232, 0.4535, 0.9232, 0.5183, 0.8593, 0.5183, 0.8593, 0.5052, 0.896, 0.5052, 0.896, 0.4454, 0.8593, 0.4454, 0.8593, 0.4492, 0.896, 0.4492, 0.896, 0.4454, 0.8593, 0.5183, 0.8593, 0.5052, 0.896, 0.4492, 0.896, 0.4535, 0.9232, 0.4933, 0.9232, 0.4869, 0.9373, 0.456, 0.9373, 0.4492, 0.896, 0.5052, 0.896, 0.4933, 0.9232, 0.4535, 0.9232, 0.5052, 0.896, 0.4492, 0.896, 0.4535, 0.9232, 0.4933, 0.9232, 0.5052, 0.896, 0.5052, 0.896, 0.4933, 0.9232, 0.4933, 0.9232, 0.4869, 0.9373, 0.456, 0.9373, 0.4581, 0.9483, 0.4803, 0.9483, 0.4933, 0.9232, 0.4535, 0.9232, 0.456, 0.9373, 0.4869, 0.9373, 0.4933, 0.9232, 0.4933, 0.9232, 0.4869, 0.9373, 0.4869, 0.9373, 0.4535, 0.9232, 0.4535, 0.9232, 0.456, 0.9373, 0.456, 0.9373, 0.4581, 0.9483, 0.4581, 0.9483, 0.4598, 0.9577, 0.4598, 0.9577, 0.4869, 0.9373, 0.4869, 0.9373, 0.4803, 0.9483, 0.4803, 0.9483, 0.456, 0.9373, 0.456, 0.9373, 0.4581, 0.9483, 0.4581, 0.9483, 0.456, 0.9373, 0.4869, 0.9373, 0.4803, 0.9483, 0.4581, 0.9483, 0.475, 0.9577, 0.4598, 0.9577, 0.4614, 0.9666, 0.4699, 0.9666, 0.4581, 0.9483, 0.4803, 0.9483, 0.475, 0.9577, 0.4598, 0.9577, 0.4803, 0.9483, 0.4581, 0.9483, 0.4598, 0.9577, 0.475, 0.9577, 0.4803, 0.9483, 0.4803, 0.9483, 0.475, 0.9577, 0.475, 0.9577, 0.4699, 0.9666, 0.4699, 0.9666, 0.4671, 0.9706, 0.4671, 0.9706, 0.475, 0.9577, 0.475, 0.9577, 0.4699, 0.9666, 0.4699, 0.9666, 0.4598, 0.9577, 0.4598, 0.9577, 0.4614, 0.9666, 0.4614, 0.9666, 0.4598, 0.9577, 0.475, 0.9577, 0.4699, 0.9666, 0.4614, 0.9666, 0.4626, 0.9706, 0.4626, 0.9706, 0.4639, 0.9743, 0.4639, 0.9743, 0.4614, 0.9666, 0.4614, 0.9666, 0.4626, 0.9706, 0.4626, 0.9706, 0.4614, 0.9666, 0.4699, 0.9666, 0.4671, 0.9706, 0.4626, 0.9706, 0.4699, 0.9666, 0.4614, 0.9666, 0.4626, 0.9706, 0.4671, 0.9706, 0.4642, 0.9743, 0.4642, 0.9743, 0.4639, 0.9743, 0.4639, 0.9743, 0.4626, 0.9706, 0.4671, 0.9706, 0.4642, 0.9743, 0.4639, 0.9743, 0.4671, 0.9706, 0.4626, 0.9706, 0.4639, 0.9743, 0.4642, 0.9743, 0.4671, 0.9706, 0.4671, 0.9706, 0.4642, 0.9743, 0.4642, 0.9743, 0.4671, 0.9706, 0.4671, 0.9706, 0.4642, 0.9743, 0.4642, 0.9743, 0.4642, 0.9743, 0.4642, 0.9743, 0.4639, 0.9743, 0.4639, 0.9743, 0.4614, 0.9666, 0.4614, 0.9666, 0.4626, 0.9706, 0.4626, 0.9706, 0.4626, 0.9706, 0.4626, 0.9706, 0.4639, 0.9743, 0.4639, 0.9743, 0.4598, 0.9577, 0.4598, 0.9577, 0.4614, 0.9666, 0.4614, 0.9666, 0.475, 0.9577, 0.475, 0.9577, 0.4699, 0.9666, 0.4699, 0.9666, 0.4699, 0.9666, 0.4699, 0.9666, 0.4671, 0.9706, 0.4671, 0.9706, 0.4803, 0.9483, 0.4803, 0.9483, 0.475, 0.9577, 0.475, 0.9577, 0.456, 0.9373, 0.456, 0.9373, 0.4581, 0.9483, 0.4581, 0.9483, 0.4869, 0.9373, 0.4869, 0.9373, 0.4803, 0.9483, 0.4803, 0.9483, 0.4581, 0.9483, 0.4581, 0.9483, 0.4598, 0.9577, 0.4598, 0.9577, 0.4535, 0.9232, 0.4535, 0.9232, 0.456, 0.9373, 0.456, 0.9373, 0.4933, 0.9232, 0.4933, 0.9232, 0.4869, 0.9373, 0.4869, 0.9373, 0.5052, 0.896, 0.5052, 0.896, 0.4933, 0.9232, 0.4933, 0.9232, 0.4454, 0.8593, 0.4454, 0.8593, 0.4492, 0.896, 0.4492, 0.896, 0.5183, 0.8593, 0.5183, 0.8593, 0.5052, 0.896, 0.5052, 0.896, 0.4492, 0.896, 0.4492, 0.896, 0.4535, 0.9232, 0.4535, 0.9232, 0.5307, 0.8094, 0.5307, 0.8094, 0.5183, 0.8593, 0.5183, 0.8593, 0.439, 0.7697, 0.439, 0.7697, 0.4411, 0.8094, 0.4411, 0.8094, 0.4411, 0.8094, 0.4411, 0.8094, 0.4454, 0.8593, 0.4454, 0.8593, 0.4386, 0.7315, 0.4386, 0.7315, 0.439, 0.7697, 0.439, 0.7697, 0.5447, 0.7315, 0.5447, 0.7315, 0.5387, 0.7697, 0.5387, 0.7697, 0.5387, 0.7697, 0.5387, 0.7697, 0.5307, 0.8094, 0.5307, 0.8094, 0.5506, 0.6838, 0.5506, 0.6838, 0.5447, 0.7315, 0.5447, 0.7315, 0.4386, 0.6419, 0.4386, 0.6419, 0.4386, 0.6838, 0.4386, 0.6838, 0.554, 0.6419, 0.554, 0.6419, 0.5506, 0.6838, 0.5506, 0.6838, 0.4386, 0.6838, 0.4386, 0.6838, 0.4386, 0.7315, 0.4386, 0.7315, 0.4386, 0.5949, 0.4386, 0.5949, 0.4386, 0.6419, 0.4386, 0.6419, 0.557, 0.5949, 0.557, 0.5949, 0.554, 0.6419, 0.554, 0.6419, 0.5587, 0.5508, 0.5587, 0.5508, 0.557, 0.5949, 0.557, 0.5949, 0.4386, 0.5104, 0.4386, 0.5104, 0.4386, 0.5508, 0.4386, 0.5508, 0.5608, 0.5104, 0.5608, 0.5104, 0.5587, 0.5508, 0.5587, 0.5508, 0.4386, 0.5508, 0.4386, 0.5508, 0.4386, 0.5949, 0.4386, 0.5949, 0.4386, 0.473, 0.4386, 0.473, 0.4386, 0.5104, 0.4386, 0.5104, 0.5621, 0.473, 0.5621, 0.473, 0.5608, 0.5104, 0.5608, 0.5104, 0.5647, 0.4399, 0.5647, 0.4399, 0.5621, 0.473, 0.5621, 0.473, 0.4386, 0.42, 0.4386, 0.42, 0.4386, 0.4399, 0.4386, 0.4399, 0.5647, 0.42, 0.5647, 0.42, 0.5647, 0.4399, 0.5647, 0.4399, 0.4386, 0.4399, 0.4386, 0.4399, 0.4386, 0.473, 0.4386, 0.473, 0.563, 0.4106, 0.563, 0.4106, 0.5647, 0.42, 0.5647, 0.42, 0.4386, 0.4042, 0.4386, 0.4042, 0.4386, 0.4106, 0.4386, 0.4106, 0.4386, 0.4106, 0.4386, 0.4106, 0.4386, 0.42, 0.4386, 0.42, 0.4386, 0.3993, 0.4386, 0.3993, 0.4386, 0.4042, 0.4386, 0.4042, 0.5489, 0.3993, 0.5489, 0.3993, 0.5558, 0.4042, 0.5558, 0.4042, 0.5558, 0.4042, 0.5558, 0.4042, 0.563, 0.4106, 0.563, 0.4106, 0.5265, 0.3937, 0.5265, 0.3937, 0.5489, 0.3993, 0.5489, 0.3993, 0.4386, 0.389, 0.4386, 0.389, 0.4386, 0.3937, 0.4386, 0.3937, 0.5096, 0.389, 0.5096, 0.389, 0.5265, 0.3937, 0.5265, 0.3937, 0.4386, 0.3937, 0.4386, 0.3937, 0.4386, 0.3993, 0.4386, 0.3993, 0.4386, 0.3829, 0.4386, 0.3829, 0.4386, 0.389, 0.4386, 0.389, 0.4963, 0.3829, 0.4963, 0.3829, 0.5096, 0.389, 0.5096, 0.389, 0.4889, 0.3749, 0.4889, 0.3749, 0.4963, 0.3829, 0.4963, 0.3829, 0.4386, 0.3667, 0.4386, 0.3667, 0.4386, 0.3749, 0.4386, 0.3749, 0.4833, 0.3667, 0.4833, 0.3667, 0.4889, 0.3749, 0.4889, 0.3749, 0.4386, 0.3749, 0.4386, 0.3749, 0.4386, 0.3829, 0.4386, 0.3829, 0.4386, 0.3578, 0.4386, 0.3578, 0.4386, 0.3667, 0.4386, 0.3667, 0.4791, 0.3578, 0.4791, 0.3578, 0.4833, 0.3667, 0.4833, 0.3667, 0.4386, 0.3578, 0.4386, 0.3578, 0.4386, 0.3506, 0.4386, 0.3506, 0.4791, 0.3506, 0.4791, 0.3506, 0.4791, 0.3578, 0.4791, 0.3578, 0.4386, 0.3506, 0.4386, 0.3506, 0.4791, 0.3506, 0.4791, 0.3506])
me_cube_003.materials.append(mat_blade)
me_cube_003.use_remesh_preserve_volume = False
me_cube_003.use_remesh_preserve_attributes = False
me_cube_003.use_mirror_vertex_groups = False
me_cube_003.update()

# ---- objects
ob_light = bpy.data.objects.new('Light', light_light)
ob_camera = bpy.data.objects.new('Camera', cam_camera)
ob_handle = bpy.data.objects.new('Handle', me_cube_002)
ob_blade = bpy.data.objects.new('Blade', me_cube_003)

# ---- transforms, parenting, visibility, modifiers, constraints
ob_light.location = (-1.757, -2.429, 5.904)
ob_light.rotation_euler = (0.6503, 0.05522, 1.866)
ob_light.lock_rotations_4d = False
ob_light.empty_display_type = 'ARROWS'
ob_light.color = (0.0, 0.0, 0.0, 0.0)
ob_light.lineart.crease_threshold = 0.0
ob_camera.location = (-0.581, -0.9276, 7.724)
ob_camera.rotation_euler = (0.1433, -7.268e-08, -0.4521)
ob_camera.lock_rotations_4d = False
ob_camera.empty_display_type = 'ARROWS'
ob_camera.color = (0.0, 0.0, 0.0, 0.0)
ob_camera.display_type = 'WIRE'
ob_camera.lineart.crease_threshold = 0.0
ob_handle.parent = ob_blade
ob_handle.matrix_parent_inverse = Matrix(((4.547, 0.0, -0.0, 2.527), (0.0, -12.05, 0.0, 2.353), (-0.0, 0.0, 114.0, 0.00696), (0.0, -0.0, -0.0, 1.0)))
ob_handle.location = (-1.57, 0.1731, 0.0)
ob_handle.scale = (0.197, 0.08097, 0.05686)
ob_handle.lineart.crease_threshold = 0.0
ob_blade.location = (-0.5558, 0.1953, -6.104e-05)
ob_blade.scale = (0.2199, -0.083, 0.00877)
ob_blade.lineart.crease_threshold = 0.0

# ---- collection membership
col_collection.objects.link(ob_light)
col_collection.objects.link(ob_camera)
col_collection.objects.link(ob_handle)
col_collection.objects.link(ob_blade)

# ---- scene / render settings (as saved in the file)
scene.camera = ob_camera
scene.frame_start = 1; scene.frame_end = 250; scene.frame_set(1)
scene.render.engine = 'CYCLES'
scene.cycles.use_denoising = False
scene.cycles.samples = 128
scene.cycles.sampling_pattern = 'TABULATED_SOBOL'
scene.cycles.use_adaptive_sampling = False
scene.cycles.use_light_tree = False
scene.view_settings.view_transform = 'Filmic'
bpy.context.view_layer.update()
